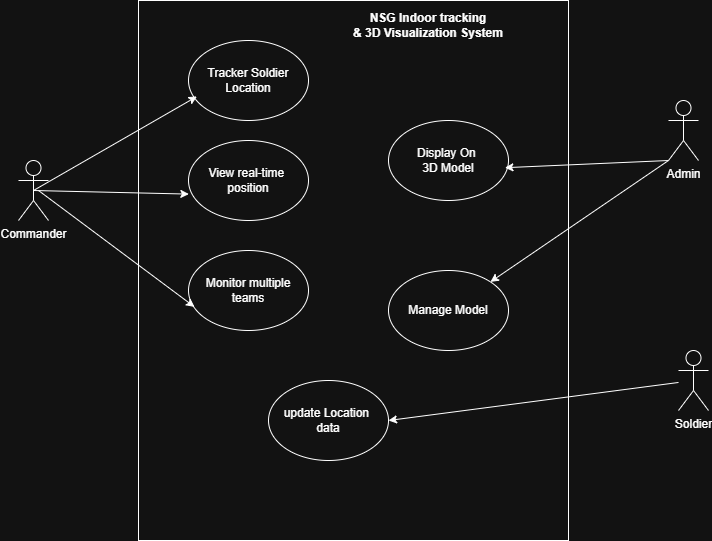

The diagram above was exported from draw.io. Its source (the exported page's mxGraphModel, read from the mxfile embedded in the PNG):
<mxGraphModel dx="1034" dy="1664" grid="1" gridSize="10" guides="1" tooltips="1" connect="1" arrows="1" fold="1" page="1" pageScale="1" pageWidth="850" pageHeight="1100" math="0" shadow="0">
  <root>
    <mxCell id="0" />
    <mxCell id="1" parent="0" />
    <mxCell id="pAaSmK3FwuQXDE_1Sk_z-2" parent="1" style="rounded=0;whiteSpace=wrap;html=1;align=left;" value="" vertex="1">
      <mxGeometry height="540" width="430" x="190" y="-30" as="geometry" />
    </mxCell>
    <mxCell id="pAaSmK3FwuQXDE_1Sk_z-3" parent="1" style="ellipse;whiteSpace=wrap;html=1;" value="Tracker Soldier&lt;div&gt;Location&lt;/div&gt;" vertex="1">
      <mxGeometry height="80" width="120" x="240" y="10" as="geometry" />
    </mxCell>
    <mxCell id="pAaSmK3FwuQXDE_1Sk_z-4" parent="1" style="ellipse;whiteSpace=wrap;html=1;" value="View real-time&amp;nbsp;&lt;div&gt;position&lt;/div&gt;" vertex="1">
      <mxGeometry height="80" width="120" x="240" y="110" as="geometry" />
    </mxCell>
    <mxCell id="pAaSmK3FwuQXDE_1Sk_z-5" parent="1" style="ellipse;whiteSpace=wrap;html=1;" value="Monitor multiple&lt;div&gt;teams&lt;/div&gt;" vertex="1">
      <mxGeometry height="80" width="120" x="240" y="220" as="geometry" />
    </mxCell>
    <mxCell id="pAaSmK3FwuQXDE_1Sk_z-6" parent="1" style="ellipse;whiteSpace=wrap;html=1;" value="update Location&amp;nbsp;&lt;div&gt;data&lt;/div&gt;" vertex="1">
      <mxGeometry height="80" width="120" x="320" y="350" as="geometry" />
    </mxCell>
    <mxCell id="pAaSmK3FwuQXDE_1Sk_z-8" parent="1" style="ellipse;whiteSpace=wrap;html=1;" value="Display On&amp;nbsp;&lt;div&gt;3D Model&lt;/div&gt;" vertex="1">
      <mxGeometry height="80" width="120" x="440" y="90" as="geometry" />
    </mxCell>
    <mxCell id="pAaSmK3FwuQXDE_1Sk_z-9" parent="1" style="ellipse;whiteSpace=wrap;html=1;" value="Manage Model" vertex="1">
      <mxGeometry height="80" width="120" x="440" y="240" as="geometry" />
    </mxCell>
    <mxCell id="pAaSmK3FwuQXDE_1Sk_z-11" parent="1" style="shape=umlActor;verticalLabelPosition=bottom;verticalAlign=top;html=1;outlineConnect=0;" value="Commander&lt;div&gt;&lt;br&gt;&lt;div&gt;&lt;br&gt;&lt;/div&gt;&lt;/div&gt;" vertex="1">
      <mxGeometry height="60" width="30" x="70" y="130" as="geometry" />
    </mxCell>
    <mxCell id="pAaSmK3FwuQXDE_1Sk_z-12" parent="1" style="shape=umlActor;verticalLabelPosition=bottom;verticalAlign=top;html=1;outlineConnect=0;" value="&lt;div&gt;Admin&lt;/div&gt;" vertex="1">
      <mxGeometry height="60" width="30" x="720" y="70" as="geometry" />
    </mxCell>
    <mxCell id="pAaSmK3FwuQXDE_1Sk_z-13" parent="1" style="shape=umlActor;verticalLabelPosition=bottom;verticalAlign=top;html=1;outlineConnect=0;" value="&lt;div&gt;Soldier&lt;/div&gt;&lt;div&gt;&lt;br&gt;&lt;/div&gt;" vertex="1">
      <mxGeometry height="60" width="30" x="730" y="320" as="geometry" />
    </mxCell>
    <mxCell id="pAaSmK3FwuQXDE_1Sk_z-19" edge="1" parent="1" style="endArrow=classic;html=1;rounded=0;entryX=0.05;entryY=0.705;entryDx=0;entryDy=0;entryPerimeter=0;" target="pAaSmK3FwuQXDE_1Sk_z-5" value="">
      <mxGeometry height="50" relative="1" width="50" as="geometry">
        <mxPoint x="90" y="160" as="sourcePoint" />
        <mxPoint x="180" y="340" as="targetPoint" />
      </mxGeometry>
    </mxCell>
    <mxCell id="pAaSmK3FwuQXDE_1Sk_z-24" edge="1" parent="1" source="pAaSmK3FwuQXDE_1Sk_z-11" style="endArrow=classic;html=1;rounded=0;entryX=0.003;entryY=0.67;entryDx=0;entryDy=0;entryPerimeter=0;exitX=0.5;exitY=0.5;exitDx=0;exitDy=0;exitPerimeter=0;" target="pAaSmK3FwuQXDE_1Sk_z-4" value="">
      <mxGeometry height="50" relative="1" width="50" as="geometry">
        <Array as="points" />
        <mxPoint x="80" y="360" as="sourcePoint" />
        <mxPoint x="120" y="310" as="targetPoint" />
      </mxGeometry>
    </mxCell>
    <mxCell id="pAaSmK3FwuQXDE_1Sk_z-28" edge="1" parent="1" source="pAaSmK3FwuQXDE_1Sk_z-13" style="endArrow=classic;html=1;rounded=0;entryX=1;entryY=0.5;entryDx=0;entryDy=0;" target="pAaSmK3FwuQXDE_1Sk_z-6" value="">
      <mxGeometry height="50" relative="1" width="50" as="geometry">
        <mxPoint x="560" y="410" as="sourcePoint" />
        <mxPoint x="610" y="360" as="targetPoint" />
      </mxGeometry>
    </mxCell>
    <mxCell id="pAaSmK3FwuQXDE_1Sk_z-29" edge="1" parent="1" source="pAaSmK3FwuQXDE_1Sk_z-12" style="endArrow=classic;html=1;rounded=0;entryX=0.97;entryY=0.59;entryDx=0;entryDy=0;entryPerimeter=0;exitX=0;exitY=1;exitDx=0;exitDy=0;exitPerimeter=0;" target="pAaSmK3FwuQXDE_1Sk_z-8" value="">
      <mxGeometry height="50" relative="1" width="50" as="geometry">
        <mxPoint x="710" y="130" as="sourcePoint" />
        <mxPoint x="640" y="150" as="targetPoint" />
      </mxGeometry>
    </mxCell>
    <mxCell id="pAaSmK3FwuQXDE_1Sk_z-31" edge="1" parent="1" source="pAaSmK3FwuQXDE_1Sk_z-12" style="endArrow=classic;html=1;rounded=0;exitX=0;exitY=1;exitDx=0;exitDy=0;exitPerimeter=0;" target="pAaSmK3FwuQXDE_1Sk_z-9" value="">
      <mxGeometry height="50" relative="1" width="50" as="geometry">
        <mxPoint x="680" y="230" as="sourcePoint" />
        <mxPoint x="730" y="180" as="targetPoint" />
      </mxGeometry>
    </mxCell>
    <mxCell id="pAaSmK3FwuQXDE_1Sk_z-35" edge="1" parent="1" source="pAaSmK3FwuQXDE_1Sk_z-11" style="endArrow=classic;html=1;rounded=0;exitX=0.5;exitY=0.5;exitDx=0;exitDy=0;exitPerimeter=0;entryX=0.07;entryY=0.7;entryDx=0;entryDy=0;entryPerimeter=0;" target="pAaSmK3FwuQXDE_1Sk_z-3" value="">
      <mxGeometry height="50" relative="1" width="50" as="geometry">
        <mxPoint x="120" y="140" as="sourcePoint" />
        <mxPoint x="170" y="90" as="targetPoint" />
      </mxGeometry>
    </mxCell>
    <mxCell id="pAaSmK3FwuQXDE_1Sk_z-36" parent="1" style="text;html=1;whiteSpace=wrap;strokeColor=none;fillColor=none;align=center;verticalAlign=middle;rounded=0;" value="&lt;b&gt;NSG Indoor tracking&lt;/b&gt;&lt;div&gt;&lt;b&gt;&amp;amp; 3D Visualization System&lt;/b&gt;&lt;/div&gt;" vertex="1">
      <mxGeometry height="30" width="340" x="310" y="-20" as="geometry" />
    </mxCell>
  </root>
</mxGraphModel>